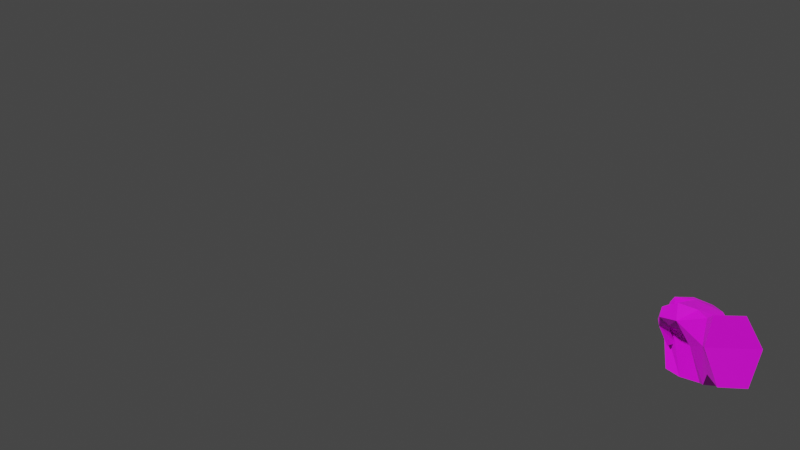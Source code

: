 # Source: Hand.blend  (saved by Blender 3.5.10; exported with 4.5.12 LTS)
import bpy
from mathutils import Matrix  # noqa: F401  (used for matrix-valued properties, if any)

bpy.ops.wm.read_factory_settings(use_empty=True)
scene = bpy.context.scene
scene.name = 'Scene'

# ---- collections
col_collection = bpy.data.collections.new('Collection'); scene.collection.children.link(col_collection)

# ---- images (referenced by path relative to the original .blend; pixels are not part of the script)
import os
ASSET_DIR = os.environ.get("B2B_ASSET_DIR", "")  # directory of the original .blend (textures are referenced by path, not embedded)
HERE = os.path.dirname(os.path.abspath(__file__))  # packed textures are extracted next to this script under _unpacked/

def load_image(name, relpath, width, height, colorspace="sRGB"):
    """Load a texture the original file referenced (path relative to the .blend, or extracted next to this script)."""
    p = next((c for c in (os.path.join(HERE, relpath), os.path.join(ASSET_DIR, relpath)) if relpath and os.path.exists(c)), "")
    if p:
        img = bpy.data.images.load(p, check_existing=True)
        img.name = name
    else:  # same state as the original file: an image datablock whose file is absent (Cycles renders it pink)
        img = bpy.data.images.new(name, width, height)
        img.source = "FILE"
        img.filepath = "//" + (relpath or name)
    img.colorspace_settings.name = colorspace
    return img
img_hand_png = load_image('Hand.png', 'Hand.png', 1024, 1024, 'sRGB')

# ---- materials (node trees are filled in below, after node groups)
mat_hand = bpy.data.materials.new('Hand')
mat_hand.use_transparent_shadow = False

# ---- material node trees
mat_hand.use_nodes = True; mat_hand.node_tree.nodes.clear()
_N = mat_hand.node_tree.nodes; _L = mat_hand.node_tree.links
n0 = _N.new('ShaderNodeBsdfPrincipled'); n0.name = 'Principled BSDF'; n0.location = (10, 300)
n0.distribution = 'GGX'
n0.subsurface_method = 'RANDOM_WALK_SKIN'
n0.inputs[3].default_value = 1.45
n0.inputs[27].default_value = (0.0, 0.0, 0.0, 1.0)
n0.inputs[28].default_value = 1.0
n1 = _N.new('ShaderNodeOutputMaterial'); n1.name = 'Material Output'; n1.location = (300, 300)
n2 = _N.new('ShaderNodeTexImage'); n2.name = 'Image Texture'; n2.location = (-280, 220)
n3 = _N.new('ShaderNodeTexImage'); n3.name = 'Image Texture.001'; n3.location = (-280, 280)
n3.image = img_hand_png
_L.new(n0.outputs[0], n1.inputs[0])
_L.new(n3.outputs[0], n0.inputs[0])
n1.is_active_output = True

# ---- world
world_world = bpy.data.worlds.new('World'); scene.world = world_world
world_world.use_nodes = True; world_world.node_tree.nodes.clear()
_N = world_world.node_tree.nodes; _L = world_world.node_tree.links
n0 = _N.new('ShaderNodeOutputWorld'); n0.name = 'World Output'; n0.location = (300, 300)
n1 = _N.new('ShaderNodeBackground'); n1.name = 'Background'; n1.location = (10, 300)
n1.inputs[0].default_value = (0.05088, 0.05088, 0.05088, 1.0)
_L.new(n1.outputs[0], n0.inputs[0])
n0.is_active_output = True
world_world.color = (0.05088, 0.05088, 0.05088)
world_world.use_sun_shadow = False
world_world.sun_shadow_jitter_overblur = 0.0

# ---- cameras
cam_camera = bpy.data.cameras.new('Camera')
cam_camera.sensor_fit = 'HORIZONTAL'
cam_camera.lens = 31.18
cam_camera.lens_unit = 'FOV'

# ---- meshes
me_plane_001 = bpy.data.meshes.new('Plane.001')
me_plane_001.from_pydata([(-0.2414, 0.1378, -0.0381), (-0.2131, 0.09654, -0.05197), (-0.1469, 0.11, -0.03438), (-0.1934, 0.1608, -0.02262), (-0.2756, 0.06591, 0.1021), (-0.2435, 0.0206, 0.06589), (-0.1672, 0.04069, 0.04693), (-0.2185, 0.1006, 0.1256), (-0.1611, -0.09651, 0.1916), (-0.1674, -0.1278, 0.1359), (-0.09141, -0.1142, 0.08944), (-0.107, -0.05297, 0.2087), (0.06463, 0.002773, 0.009718), (-0.01524, -0.09857, 0.2188), (0.03352, -0.235, 0.2329), (0.1557, -0.2967, 0.008278), (0.04144, -0.2784, 0.1381), (0.3479, -0.4556, 0.185), (-0.1143, 0.1045, -0.226), (-0.07665, 0.2802, -0.1925), (-0.2477, 0.1411, -0.196), (0.2016, 0.1262, -0.1778), (0.4129, -0.2576, -0.181), (0.4602, -0.3884, -0.09991), (0.0905, 0.01187, -0.2274), (0.3479, -0.4556, -0.09991), (-0.1493, 0.09814, 0.2383), (-0.06313, 0.2503, 0.2333), (-0.2088, 0.1447, 0.2039), (0.1532, 0.1141, 0.2075), (0.3676, -0.2339, 0.2046), (0.4602, -0.3884, 0.185), (0.05084, 0.0212, 0.2383), (0.233, -0.2574, -0.1905), (0.2231, -0.3109, 0.2109), (-0.103, 0.3158, 0.1003), (-0.2805, 0.1749, 0.08171), (-0.1433, 0.07666, 0.01307), (0.3192, -0.4641, 0.04254), (0.4671, -0.2152, 0.07256), (0.2429, 0.1855, 0.09005), (0.532, -0.3336, 0.04254), (0.5062, -0.8665, 0.08589), (0.5532, -0.84, 0.2385), (0.7922, -0.6644, 0.08589), (0.7153, -0.723, 0.2385), (0.7246, -0.7236, -0.09688), (0.5758, -0.8354, -0.09503)], [], [(0, 4, 7, 3), (3, 7, 6, 2), (1, 5, 4, 0), (7, 11, 10, 6), (5, 9, 8, 4), (4, 8, 11, 7), (1, 0, 3, 2), (14, 34, 32, 13), (16, 34, 14), (9, 16, 14, 8), (11, 13, 12, 10), (8, 14, 13, 11), (10, 12, 16, 9), (12, 15, 16), (6, 10, 9, 5), (2, 6, 5, 1), (16, 15, 38), (17, 34, 16), (38, 17, 16), (37, 26, 28, 36), (40, 29, 30, 39), (35, 27, 29, 40), (36, 28, 27, 35), (39, 30, 31, 41), (37, 12, 32, 26), (28, 26, 32, 29, 27), (20, 19, 21, 24, 18), (31, 17, 43, 45), (22, 23, 25, 33), (34, 17, 31, 30), (24, 33, 15, 12), (38, 25, 47, 42), (18, 24, 12, 37), (22, 39, 41, 23), (20, 36, 35, 19), (19, 35, 40, 21), (21, 40, 39, 22), (33, 25, 38, 15), (18, 37, 36, 20), (42, 47, 46, 44), (43, 42, 44, 45), (25, 23, 46, 47), (41, 31, 45, 44), (23, 41, 44, 46), (17, 38, 42, 43), (32, 34, 30, 29), (21, 22, 33, 24), (12, 13, 32)])
_uv = me_plane_001.uv_layers.new(name='UVMap')
_uv.uv.foreach_set('vector', [0.307, 0.848, 0.3112, 0.8294, 0.3172, 0.8332, 0.3116, 0.8511, 0.2966, 0.8665, 0.2917, 0.8533, 0.3014, 0.8502, 0.3017, 0.86, 0.3371, 0.749, 0.3277, 0.7552, 0.3251, 0.7479, 0.3363, 0.7424, 0.2917, 0.8533, 0.2997, 0.8274, 0.3112, 0.8294, 0.3014, 0.8502, 0.3277, 0.7552, 0.3209, 0.7775, 0.3161, 0.7748, 0.3251, 0.7479, 0.2271, 0.6949, 0.2227, 0.7184, 0.2162, 0.7179, 0.2206, 0.6955, 0.1792, 0.8442, 0.1831, 0.8455, 0.181, 0.8522, 0.1753, 0.8517, 0.2102, 0.745, 0.1957, 0.7651, 0.1991, 0.7215, 0.2095, 0.7285, 0.318, 0.8104, 0.3095, 0.8287, 0.3101, 0.8054, 0.3209, 0.7775, 0.318, 0.8104, 0.3101, 0.8054, 0.3161, 0.7748, 0.1615, 0.8772, 0.1674, 0.8768, 0.1778, 0.8432, 0.1589, 0.8644, 0.2227, 0.7184, 0.2102, 0.745, 0.2095, 0.7285, 0.2162, 0.7179, 0.1488, 0.8525, 0.167, 0.8385, 0.156, 0.8737, 0.1416, 0.8539, 0.2385, 0.7494, 0.2248, 0.7861, 0.2182, 0.7721, 0.1466, 0.8329, 0.1488, 0.8525, 0.1416, 0.8539, 0.1391, 0.8349, 0.2997, 0.8663, 0.3037, 0.8556, 0.311, 0.8509, 0.3063, 0.866, 0.2182, 0.7721, 0.2248, 0.7861, 0.2137, 0.8152, 0.1897, 0.7874, 0.1957, 0.7651, 0.211, 0.7496, 0.2137, 0.8152, 0.2018, 0.8125, 0.2182, 0.7721, 0.2412, 0.7239, 0.2241, 0.7149, 0.2296, 0.7065, 0.2419, 0.7013, 0.1753, 0.7184, 0.1863, 0.7195, 0.1797, 0.7675, 0.1698, 0.7722, 0.2225, 0.8838, 0.2164, 0.869, 0.226, 0.8406, 0.2312, 0.8462, 0.2738, 0.8941, 0.2819, 0.8813, 0.2994, 0.8854, 0.2952, 0.9015, 0.2536, 0.7895, 0.2447, 0.7894, 0.2543, 0.7677, 0.2621, 0.7739, 0.2412, 0.7239, 0.2339, 0.7473, 0.2166, 0.738, 0.2241, 0.7149, 0.2181, 0.692, 0.2144, 0.7006, 0.1991, 0.7215, 0.1863, 0.7195, 0.2009, 0.6917, 0.284, 0.878, 0.2636, 0.8698, 0.2631, 0.8336, 0.2783, 0.8377, 0.2805, 0.8631, 0.177, 0.7886, 0.1897, 0.7874, 0.1853, 0.8384, 0.1662, 0.8381, 0.2857, 0.79, 0.2947, 0.7769, 0.306, 0.7837, 0.2945, 0.8074, 0.1957, 0.7651, 0.1897, 0.7874, 0.177, 0.7886, 0.1797, 0.7675, 0.252, 0.7548, 0.2391, 0.7931, 0.2248, 0.7861, 0.2339, 0.7473, 0.2137, 0.8152, 0.2243, 0.8203, 0.209, 0.8776, 0.196, 0.8708, 0.2598, 0.7297, 0.252, 0.7548, 0.2339, 0.7473, 0.2412, 0.7239, 0.2739, 0.799, 0.2536, 0.7895, 0.2621, 0.7739, 0.2748, 0.7789, 0.2653, 0.9227, 0.2738, 0.8941, 0.2952, 0.9015, 0.2855, 0.9315, 0.2455, 0.8899, 0.2225, 0.8838, 0.2312, 0.8462, 0.2534, 0.8536, 0.2534, 0.8536, 0.2312, 0.8462, 0.2536, 0.7895, 0.2739, 0.799, 0.2391, 0.7931, 0.2243, 0.8203, 0.2137, 0.8152, 0.2248, 0.7861, 0.2598, 0.7297, 0.2412, 0.7239, 0.2419, 0.7013, 0.2621, 0.715, 0.732, 0.2625, 0.7429, 0.2785, 0.7356, 0.3021, 0.7178, 0.307, 0.718, 0.2641, 0.732, 0.2625, 0.7178, 0.307, 0.7099, 0.2894, 0.306, 0.7837, 0.2947, 0.7769, 0.3104, 0.7311, 0.3274, 0.7387, 0.2621, 0.7739, 0.2543, 0.7677, 0.2684, 0.7128, 0.2767, 0.7195, 0.2748, 0.7789, 0.2621, 0.7739, 0.2767, 0.7195, 0.2926, 0.7254, 0.2018, 0.8125, 0.2137, 0.8152, 0.196, 0.8708, 0.1832, 0.8673, 0.1991, 0.7215, 0.1957, 0.7651, 0.1797, 0.7675, 0.1863, 0.7195, 0.2631, 0.8336, 0.2857, 0.79, 0.2945, 0.8074, 0.2783, 0.8377, 0.2339, 0.7473, 0.2095, 0.7285, 0.2166, 0.738])
me_plane_001.materials.append(mat_hand)
me_plane_001.update()

# ---- objects
ob_plane_001 = bpy.data.objects.new('Plane.001', me_plane_001)
ob_camera = bpy.data.objects.new('Camera', cam_camera)
ob_empty = bpy.data.objects.new('Empty', None)

# ---- transforms, parenting, visibility, modifiers, constraints
ob_plane_001.parent = ob_empty
ob_plane_001.location = (0.0, -1.304e-08, 0.0)
ob_plane_001.rotation_euler = (0.0, -0.0, 0.7502)
ob_plane_001.scale = (0.6089, 0.6089, 0.8444)
ob_camera.location = (3.324, -1.378, 0.5565)
ob_camera.rotation_euler = (1.571, 2.22e-16, 1.571)
ob_empty.location = (0.0, 0.0, 0.0)

# ---- collection membership
col_collection.objects.link(ob_plane_001)
col_collection.objects.link(ob_camera)
col_collection.objects.link(ob_empty)

# ---- scene / render settings (as saved in the file)
scene.camera = ob_camera
scene.frame_start = 1; scene.frame_end = 250; scene.frame_set(1)
scene.render.engine = 'BLENDER_EEVEE_NEXT'
scene.cycles.sampling_pattern = 'TABULATED_SOBOL'
scene.view_settings.view_transform = 'Filmic'
bpy.context.view_layer.update()

# ---- added for rendering (the .blend has no usable light): sun
light_auto_sun = bpy.data.lights.new('AutoSun', 'SUN')
light_auto_sun.energy = 3.0
light_auto_sun.angle = 0.0523599
ob_auto_sun = bpy.data.objects.new('AutoSun', light_auto_sun)
scene.collection.objects.link(ob_auto_sun)
ob_auto_sun.rotation_euler = (0.872665, 0.174533, 0.523599)
bpy.context.view_layer.update()

